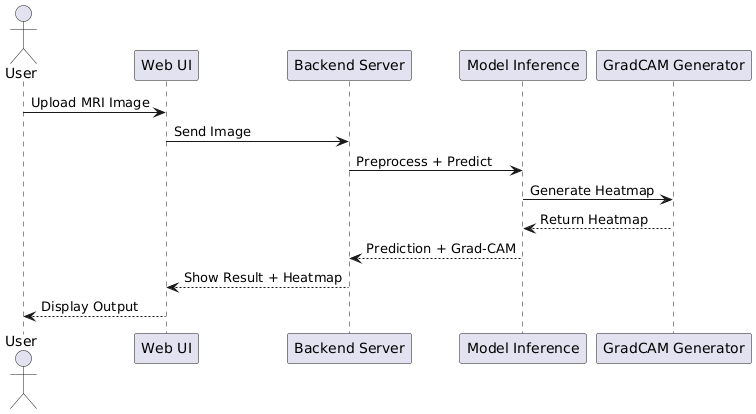

The diagram above was rendered by PlantUML. Its source (embedded in the PNG):
@startuml
actor User
participant "Web UI" as UI
participant "Backend Server" as Backend
participant "Model Inference" as Model
participant "GradCAM Generator" as GradCAM

User -> UI : Upload MRI Image
UI -> Backend : Send Image
Backend -> Model : Preprocess + Predict
Model -> GradCAM : Generate Heatmap
GradCAM --> Model : Return Heatmap
Model --> Backend : Prediction + Grad-CAM
Backend --> UI : Show Result + Heatmap
UI --> User : Display Output
@enduml